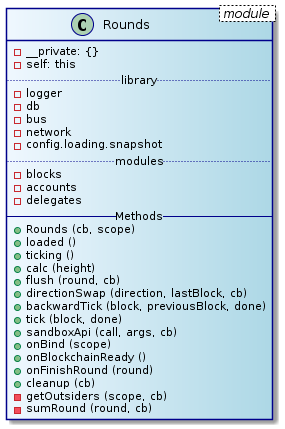

The diagram above was rendered by PlantUML. Its source (embedded in the PNG):
@startuml
skinparam class {
	BackgroundColor AliceBlue|LightBlue
	ArrowColor Black
	BorderColor DarkBlue
}
class Rounds < module > {
  - __private: {}
  - self: this
  .. library ..
  - logger
  - db
  - bus
  - network
  - config.loading.snapshot
  .. modules ..
  - blocks
  - accounts
  - delegates
  -- Methods --
  + Rounds (cb, scope)
  + loaded ()
  + ticking ()
  + calc (height)
  + flush (round, cb)
  + directionSwap (direction, lastBlock, cb)
  + backwardTick (block, previousBlock, done)
  + tick (block, done)
  + sandboxApi (call, args, cb)
  + onBind (scope)
  + onBlockchainReady ()
  + onFinishRound (round)
  + cleanup (cb)
  - getOutsiders (scope, cb)
  - sumRound (round, cb)
}
@enduml